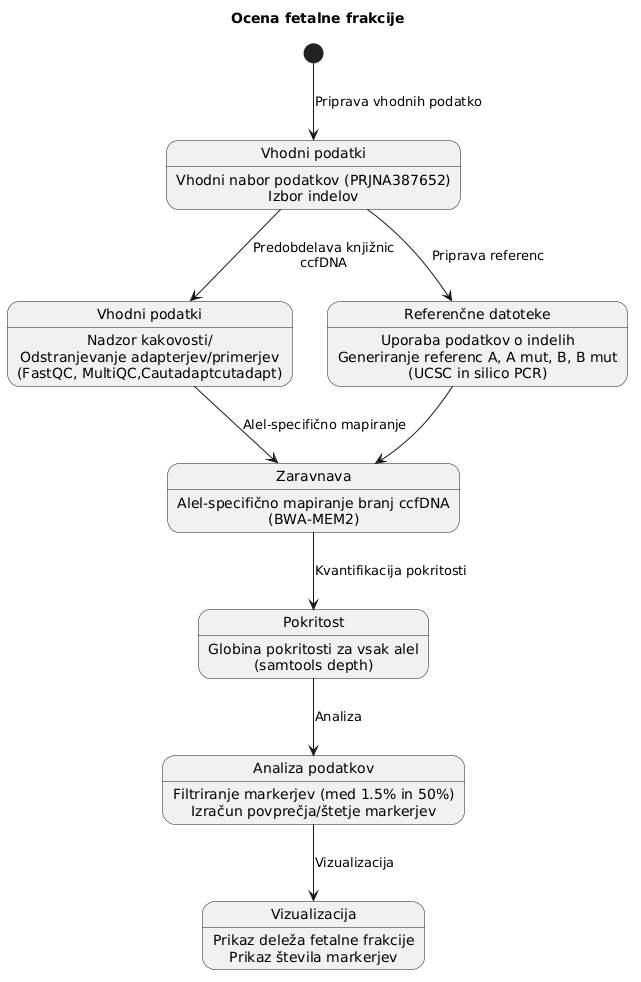

The diagram above was rendered by PlantUML. Its source (embedded in the PNG):
@startuml
skinparam DefaultTextAlignment center
skinparam RectangleBackgroundColor #F9F9F9

title Ocena fetalne frakcije

[*] --> Start: Priprava vhodnih podatko

state Start as "Vhodni podatki"
Start : Vhodni nabor podatkov (PRJNA387652)
Start: Izbor indelov

state "Vhodni podatki" as PripravaPodatkov
PripravaPodatkov : Nadzor kakovosti/\nOdstranjevanje adapterjev/primerjev
PripravaPodatkov : (FastQC, MultiQC,Cautadaptcutadapt)

state "Referenčne datoteke" as PripravaRef
PripravaRef : Uporaba podatkov o indelih
PripravaRef : Generiranje referenc A, A mut, B, B mut
PripravaRef : (UCSC in silico PCR)

state "Zaravnava" as Map
Map : Alel-specifično mapiranje branj ccfDNA
Map : (BWA-MEM2)

state "Pokritost" as Quant
Quant : Globina pokritosti za vsak alel\n(samtools depth)


state "Analiza podatkov" as Excel
Excel : Filtriranje markerjev (med 1.5% in 50%)
Excel : Izračun povprečja/štetje markerjev

state "Vizualizacija" as Viz
Viz : Prikaz deleža fetalne frakcije
Viz: Prikaz števila markerjev

Start --> PripravaPodatkov : Predobdelava knjižnic\nccfDNA
Start --> PripravaRef : Priprava referenc

PripravaPodatkov --> Map : Alel-specifično mapiranje
PripravaRef --> Map 

Map --> Quant : Kvantifikacija pokritosti
Quant --> Excel : Analiza
Excel --> Viz : Vizualizacija
@enduml